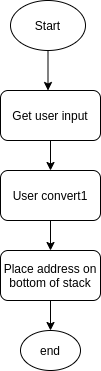

The diagram above was exported from draw.io. Its source (the exported page's mxGraphModel, read from the mxfile embedded in the PNG):
<mxGraphModel dx="692" dy="935" grid="1" gridSize="10" guides="1" tooltips="1" connect="1" arrows="1" fold="1" page="1" pageScale="1" pageWidth="827" pageHeight="1169" math="0" shadow="0">
  <root>
    <mxCell id="0" />
    <mxCell id="1" parent="0" />
    <mxCell id="E7XtSrlkHkcUcV3ssTp4-3" value="" style="edgeStyle=orthogonalEdgeStyle;rounded=0;orthogonalLoop=1;jettySize=auto;html=1;" edge="1" parent="1" source="E7XtSrlkHkcUcV3ssTp4-1">
      <mxGeometry relative="1" as="geometry">
        <mxPoint x="217.5" y="230" as="targetPoint" />
      </mxGeometry>
    </mxCell>
    <mxCell id="E7XtSrlkHkcUcV3ssTp4-1" value="Start" style="ellipse;whiteSpace=wrap;html=1;" vertex="1" parent="1">
      <mxGeometry x="180" y="140" width="75" height="50" as="geometry" />
    </mxCell>
    <mxCell id="E7XtSrlkHkcUcV3ssTp4-6" value="" style="edgeStyle=orthogonalEdgeStyle;rounded=0;orthogonalLoop=1;jettySize=auto;html=1;" edge="1" parent="1" source="E7XtSrlkHkcUcV3ssTp4-4" target="E7XtSrlkHkcUcV3ssTp4-5">
      <mxGeometry relative="1" as="geometry" />
    </mxCell>
    <mxCell id="E7XtSrlkHkcUcV3ssTp4-4" value="Get user input" style="rounded=1;whiteSpace=wrap;html=1;" vertex="1" parent="1">
      <mxGeometry x="170" y="230" width="100" height="50" as="geometry" />
    </mxCell>
    <mxCell id="E7XtSrlkHkcUcV3ssTp4-8" value="" style="edgeStyle=orthogonalEdgeStyle;rounded=0;orthogonalLoop=1;jettySize=auto;html=1;" edge="1" parent="1" source="E7XtSrlkHkcUcV3ssTp4-5" target="E7XtSrlkHkcUcV3ssTp4-7">
      <mxGeometry relative="1" as="geometry" />
    </mxCell>
    <mxCell id="E7XtSrlkHkcUcV3ssTp4-5" value="User convert1" style="rounded=1;whiteSpace=wrap;html=1;" vertex="1" parent="1">
      <mxGeometry x="170" y="310" width="100" height="50" as="geometry" />
    </mxCell>
    <mxCell id="E7XtSrlkHkcUcV3ssTp4-10" value="" style="edgeStyle=orthogonalEdgeStyle;rounded=0;orthogonalLoop=1;jettySize=auto;html=1;" edge="1" parent="1" source="E7XtSrlkHkcUcV3ssTp4-7">
      <mxGeometry relative="1" as="geometry">
        <mxPoint x="220" y="470" as="targetPoint" />
      </mxGeometry>
    </mxCell>
    <mxCell id="E7XtSrlkHkcUcV3ssTp4-7" value="Place address on bottom of stack" style="rounded=1;whiteSpace=wrap;html=1;" vertex="1" parent="1">
      <mxGeometry x="170" y="390" width="100" height="50" as="geometry" />
    </mxCell>
    <mxCell id="E7XtSrlkHkcUcV3ssTp4-11" value="end" style="ellipse;whiteSpace=wrap;html=1;" vertex="1" parent="1">
      <mxGeometry x="190" y="470" width="60" height="40" as="geometry" />
    </mxCell>
  </root>
</mxGraphModel>